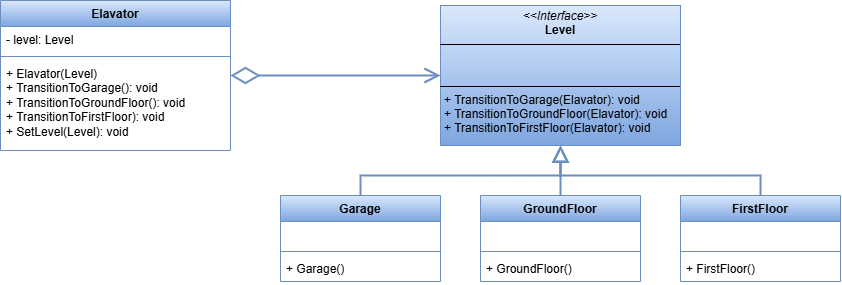

The diagram above was exported from draw.io. Its source (the exported page's mxGraphModel, read from the mxfile embedded in the PNG):
<mxGraphModel dx="1702" dy="464" grid="1" gridSize="10" guides="1" tooltips="1" connect="1" arrows="1" fold="1" page="1" pageScale="1" pageWidth="827" pageHeight="1169" math="0" shadow="0">
  <root>
    <mxCell id="0" />
    <mxCell id="1" parent="0" />
    <mxCell id="GSDdea136xEkzBjeCevj-1" value="&lt;p style=&quot;margin:0px;margin-top:4px;text-align:center;&quot;&gt;&lt;i&gt;&amp;lt;&amp;lt;Interface&amp;gt;&amp;gt;&lt;/i&gt;&lt;br&gt;&lt;b&gt;Level&lt;/b&gt;&lt;/p&gt;&lt;hr size=&quot;1&quot; style=&quot;border-style:solid;&quot;&gt;&lt;p style=&quot;margin:0px;margin-left:4px;&quot;&gt;&amp;nbsp;&lt;br&gt;&amp;nbsp;&lt;/p&gt;&lt;hr size=&quot;1&quot; style=&quot;border-style:solid;&quot;&gt;&lt;p style=&quot;margin:0px;margin-left:4px;&quot;&gt;+ TransitionToGarage(Elavator): void&lt;br&gt;+ TransitionToGroundFloor(Elavator): void&lt;/p&gt;&lt;p style=&quot;margin:0px;margin-left:4px;&quot;&gt;+ TransitionToFirstFloor(Elavator): void&lt;/p&gt;" style="verticalAlign=top;align=left;overflow=fill;html=1;whiteSpace=wrap;fillColor=#dae8fc;strokeColor=#6c8ebf;gradientColor=#7ea6e0;" vertex="1" parent="1">
      <mxGeometry x="330" y="110" width="240" height="140" as="geometry" />
    </mxCell>
    <mxCell id="GSDdea136xEkzBjeCevj-2" value="Garage" style="swimlane;fontStyle=1;align=center;verticalAlign=top;childLayout=stackLayout;horizontal=1;startSize=26;horizontalStack=0;resizeParent=1;resizeParentMax=0;resizeLast=0;collapsible=1;marginBottom=0;whiteSpace=wrap;html=1;fillColor=#dae8fc;gradientColor=#7ea6e0;strokeColor=#6c8ebf;" vertex="1" parent="1">
      <mxGeometry x="170" y="300" width="160" height="86" as="geometry" />
    </mxCell>
    <mxCell id="GSDdea136xEkzBjeCevj-3" value="&amp;nbsp;" style="text;strokeColor=none;fillColor=none;align=left;verticalAlign=top;spacingLeft=4;spacingRight=4;overflow=hidden;rotatable=0;points=[[0,0.5],[1,0.5]];portConstraint=eastwest;whiteSpace=wrap;html=1;" vertex="1" parent="GSDdea136xEkzBjeCevj-2">
      <mxGeometry y="26" width="160" height="26" as="geometry" />
    </mxCell>
    <mxCell id="GSDdea136xEkzBjeCevj-4" value="" style="line;strokeWidth=1;fillColor=none;align=left;verticalAlign=middle;spacingTop=-1;spacingLeft=3;spacingRight=3;rotatable=0;labelPosition=right;points=[];portConstraint=eastwest;strokeColor=inherit;" vertex="1" parent="GSDdea136xEkzBjeCevj-2">
      <mxGeometry y="52" width="160" height="8" as="geometry" />
    </mxCell>
    <mxCell id="GSDdea136xEkzBjeCevj-5" value="+ Garage()" style="text;strokeColor=none;fillColor=none;align=left;verticalAlign=top;spacingLeft=4;spacingRight=4;overflow=hidden;rotatable=0;points=[[0,0.5],[1,0.5]];portConstraint=eastwest;whiteSpace=wrap;html=1;" vertex="1" parent="GSDdea136xEkzBjeCevj-2">
      <mxGeometry y="60" width="160" height="26" as="geometry" />
    </mxCell>
    <mxCell id="GSDdea136xEkzBjeCevj-14" style="edgeStyle=orthogonalEdgeStyle;rounded=0;orthogonalLoop=1;jettySize=auto;html=1;strokeWidth=2;fillColor=#dae8fc;gradientColor=#7ea6e0;strokeColor=#6c8ebf;endSize=12;endArrow=block;endFill=0;" edge="1" parent="1" source="GSDdea136xEkzBjeCevj-6" target="GSDdea136xEkzBjeCevj-1">
      <mxGeometry relative="1" as="geometry" />
    </mxCell>
    <mxCell id="GSDdea136xEkzBjeCevj-6" value="GroundFloor" style="swimlane;fontStyle=1;align=center;verticalAlign=top;childLayout=stackLayout;horizontal=1;startSize=26;horizontalStack=0;resizeParent=1;resizeParentMax=0;resizeLast=0;collapsible=1;marginBottom=0;whiteSpace=wrap;html=1;fillColor=#dae8fc;gradientColor=#7ea6e0;strokeColor=#6c8ebf;" vertex="1" parent="1">
      <mxGeometry x="370" y="300" width="160" height="86" as="geometry" />
    </mxCell>
    <mxCell id="GSDdea136xEkzBjeCevj-7" value="&amp;nbsp;" style="text;strokeColor=none;fillColor=none;align=left;verticalAlign=top;spacingLeft=4;spacingRight=4;overflow=hidden;rotatable=0;points=[[0,0.5],[1,0.5]];portConstraint=eastwest;whiteSpace=wrap;html=1;" vertex="1" parent="GSDdea136xEkzBjeCevj-6">
      <mxGeometry y="26" width="160" height="26" as="geometry" />
    </mxCell>
    <mxCell id="GSDdea136xEkzBjeCevj-8" value="" style="line;strokeWidth=1;fillColor=none;align=left;verticalAlign=middle;spacingTop=-1;spacingLeft=3;spacingRight=3;rotatable=0;labelPosition=right;points=[];portConstraint=eastwest;strokeColor=inherit;" vertex="1" parent="GSDdea136xEkzBjeCevj-6">
      <mxGeometry y="52" width="160" height="8" as="geometry" />
    </mxCell>
    <mxCell id="GSDdea136xEkzBjeCevj-9" value="+ GroundFloor()" style="text;strokeColor=none;fillColor=none;align=left;verticalAlign=top;spacingLeft=4;spacingRight=4;overflow=hidden;rotatable=0;points=[[0,0.5],[1,0.5]];portConstraint=eastwest;whiteSpace=wrap;html=1;" vertex="1" parent="GSDdea136xEkzBjeCevj-6">
      <mxGeometry y="60" width="160" height="26" as="geometry" />
    </mxCell>
    <mxCell id="GSDdea136xEkzBjeCevj-10" value="FirstFloor" style="swimlane;fontStyle=1;align=center;verticalAlign=top;childLayout=stackLayout;horizontal=1;startSize=26;horizontalStack=0;resizeParent=1;resizeParentMax=0;resizeLast=0;collapsible=1;marginBottom=0;whiteSpace=wrap;html=1;fillColor=#dae8fc;gradientColor=#7ea6e0;strokeColor=#6c8ebf;" vertex="1" parent="1">
      <mxGeometry x="570" y="300" width="160" height="86" as="geometry" />
    </mxCell>
    <mxCell id="GSDdea136xEkzBjeCevj-11" value="&amp;nbsp;" style="text;strokeColor=none;fillColor=none;align=left;verticalAlign=top;spacingLeft=4;spacingRight=4;overflow=hidden;rotatable=0;points=[[0,0.5],[1,0.5]];portConstraint=eastwest;whiteSpace=wrap;html=1;" vertex="1" parent="GSDdea136xEkzBjeCevj-10">
      <mxGeometry y="26" width="160" height="26" as="geometry" />
    </mxCell>
    <mxCell id="GSDdea136xEkzBjeCevj-12" value="" style="line;strokeWidth=1;fillColor=none;align=left;verticalAlign=middle;spacingTop=-1;spacingLeft=3;spacingRight=3;rotatable=0;labelPosition=right;points=[];portConstraint=eastwest;strokeColor=inherit;" vertex="1" parent="GSDdea136xEkzBjeCevj-10">
      <mxGeometry y="52" width="160" height="8" as="geometry" />
    </mxCell>
    <mxCell id="GSDdea136xEkzBjeCevj-13" value="+ FirstFloor()" style="text;strokeColor=none;fillColor=none;align=left;verticalAlign=top;spacingLeft=4;spacingRight=4;overflow=hidden;rotatable=0;points=[[0,0.5],[1,0.5]];portConstraint=eastwest;whiteSpace=wrap;html=1;" vertex="1" parent="GSDdea136xEkzBjeCevj-10">
      <mxGeometry y="60" width="160" height="26" as="geometry" />
    </mxCell>
    <mxCell id="GSDdea136xEkzBjeCevj-15" style="edgeStyle=orthogonalEdgeStyle;rounded=0;orthogonalLoop=1;jettySize=auto;html=1;strokeWidth=2;fillColor=#dae8fc;gradientColor=#7ea6e0;strokeColor=#6c8ebf;endSize=12;endArrow=block;endFill=0;" edge="1" parent="1" source="GSDdea136xEkzBjeCevj-2" target="GSDdea136xEkzBjeCevj-1">
      <mxGeometry relative="1" as="geometry">
        <mxPoint x="370" y="330" as="sourcePoint" />
        <mxPoint x="370" y="280" as="targetPoint" />
      </mxGeometry>
    </mxCell>
    <mxCell id="GSDdea136xEkzBjeCevj-16" style="edgeStyle=orthogonalEdgeStyle;rounded=0;orthogonalLoop=1;jettySize=auto;html=1;strokeWidth=2;fillColor=#dae8fc;gradientColor=#7ea6e0;strokeColor=#6c8ebf;endSize=12;endArrow=block;endFill=0;" edge="1" parent="1" source="GSDdea136xEkzBjeCevj-10" target="GSDdea136xEkzBjeCevj-1">
      <mxGeometry relative="1" as="geometry">
        <mxPoint x="470" y="320" as="sourcePoint" />
        <mxPoint x="470" y="270" as="targetPoint" />
      </mxGeometry>
    </mxCell>
    <mxCell id="GSDdea136xEkzBjeCevj-17" value="Elavator" style="swimlane;fontStyle=1;align=center;verticalAlign=top;childLayout=stackLayout;horizontal=1;startSize=26;horizontalStack=0;resizeParent=1;resizeParentMax=0;resizeLast=0;collapsible=1;marginBottom=0;whiteSpace=wrap;html=1;fillColor=#dae8fc;gradientColor=#7ea6e0;strokeColor=#6c8ebf;" vertex="1" parent="1">
      <mxGeometry x="-110" y="105" width="230" height="150" as="geometry" />
    </mxCell>
    <mxCell id="GSDdea136xEkzBjeCevj-18" value="- level: Level" style="text;strokeColor=none;fillColor=none;align=left;verticalAlign=top;spacingLeft=4;spacingRight=4;overflow=hidden;rotatable=0;points=[[0,0.5],[1,0.5]];portConstraint=eastwest;whiteSpace=wrap;html=1;" vertex="1" parent="GSDdea136xEkzBjeCevj-17">
      <mxGeometry y="26" width="230" height="26" as="geometry" />
    </mxCell>
    <mxCell id="GSDdea136xEkzBjeCevj-19" value="" style="line;strokeWidth=1;fillColor=none;align=left;verticalAlign=middle;spacingTop=-1;spacingLeft=3;spacingRight=3;rotatable=0;labelPosition=right;points=[];portConstraint=eastwest;strokeColor=inherit;" vertex="1" parent="GSDdea136xEkzBjeCevj-17">
      <mxGeometry y="52" width="230" height="8" as="geometry" />
    </mxCell>
    <mxCell id="GSDdea136xEkzBjeCevj-20" value="+ Elavator(Level)&lt;div&gt;+ TransitionToGarage(): void&lt;/div&gt;&lt;div&gt;+ TransitionToGroundFloor(): void&lt;/div&gt;&lt;div&gt;+ TransitionToFirstFloor): void&lt;/div&gt;&lt;div&gt;+ SetLevel(Level): void&lt;/div&gt;" style="text;strokeColor=none;fillColor=none;align=left;verticalAlign=top;spacingLeft=4;spacingRight=4;overflow=hidden;rotatable=0;points=[[0,0.5],[1,0.5]];portConstraint=eastwest;whiteSpace=wrap;html=1;" vertex="1" parent="GSDdea136xEkzBjeCevj-17">
      <mxGeometry y="60" width="230" height="90" as="geometry" />
    </mxCell>
    <mxCell id="GSDdea136xEkzBjeCevj-22" style="edgeStyle=orthogonalEdgeStyle;rounded=0;orthogonalLoop=1;jettySize=auto;html=1;strokeWidth=2;fillColor=#dae8fc;gradientColor=#7ea6e0;strokeColor=#6c8ebf;endSize=12;endArrow=open;endFill=0;startArrow=diamondThin;startFill=0;startSize=24;" edge="1" parent="1" source="GSDdea136xEkzBjeCevj-17" target="GSDdea136xEkzBjeCevj-1">
      <mxGeometry relative="1" as="geometry">
        <mxPoint x="260" y="310" as="sourcePoint" />
        <mxPoint x="460" y="260" as="targetPoint" />
      </mxGeometry>
    </mxCell>
  </root>
</mxGraphModel>